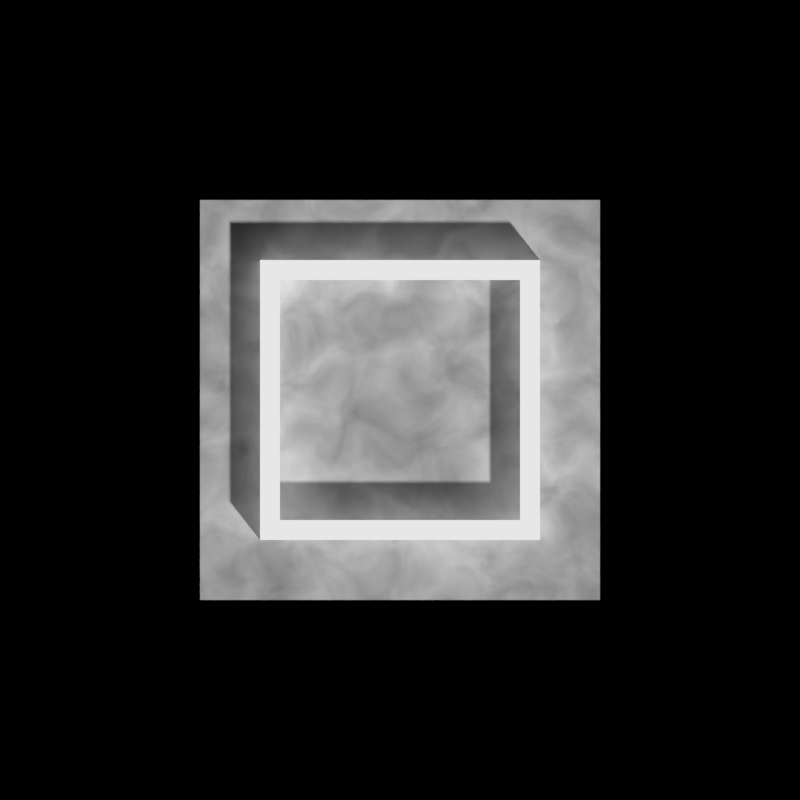 # Source: safewall-plain.blend  (saved by Blender 2.70.0; exported with 4.5.12 LTS)
import bpy
from mathutils import Matrix  # noqa: F401  (used for matrix-valued properties, if any)

bpy.ops.wm.read_factory_settings(use_empty=True)
scene = bpy.context.scene
scene.name = 'Scene'

# ---- collections
col_collection_1 = bpy.data.collections.new('Collection 1'); scene.collection.children.link(col_collection_1)

# ---- materials (node trees are filled in below, after node groups)
mat_material_002 = bpy.data.materials.new('Material.002')
mat_material_002.alpha_threshold = 0.0
mat_material_002.roughness = 0.5
mat_material_002.line_color = (0.0, 0.0, 0.0, 1.0)
mat_material_001 = bpy.data.materials.new('Material.001')
mat_material_001.alpha_threshold = 0.0
mat_material_001.roughness = 0.5
mat_material_001.line_color = (0.0, 0.0, 0.0, 1.0)
mat_material = bpy.data.materials.new('Material')
mat_material.alpha_threshold = 0.0
mat_material.roughness = 0.5
mat_material.line_color = (0.0, 0.0, 0.0, 1.0)

# ---- material node trees
mat_material_002.use_nodes = True; mat_material_002.node_tree.nodes.clear()
_N = mat_material_002.node_tree.nodes; _L = mat_material_002.node_tree.links
n0 = _N.new('ShaderNodeOutputMaterial'); n0.name = 'Material Output'; n0.location = (300, 300)
n1 = _N.new('ShaderNodeBsdfDiffuse'); n1.name = 'Diffuse BSDF'; n1.location = (-7, 305)
n1.inputs[0].default_value = (1.0, 1.0, 1.0, 1.0)
n1.inputs[1].default_value = 1.0
_L.new(n1.outputs[0], n0.inputs[0])
n0.is_active_output = True
mat_material_001.use_nodes = True; mat_material_001.node_tree.nodes.clear()
_N = mat_material_001.node_tree.nodes; _L = mat_material_001.node_tree.links
n0 = _N.new('ShaderNodeOutputMaterial'); n0.name = 'Material Output'; n0.location = (300, 300)
n1 = _N.new('ShaderNodeEmission'); n1.name = 'Emission'; n1.location = (-152, 253)
n1.inputs[0].default_value = (0.8, 0.8, 0.8, 1.0)
_L.new(n1.outputs[0], n0.inputs[0])
n0.is_active_output = True
mat_material.use_nodes = True; mat_material.node_tree.nodes.clear()
_N = mat_material.node_tree.nodes; _L = mat_material.node_tree.links
n0 = _N.new('ShaderNodeOutputMaterial'); n0.name = 'Material Output'; n0.location = (300, 300)
n1 = _N.new('ShaderNodeBsdfDiffuse'); n1.name = 'Diffuse BSDF'; n1.location = (10, 300)
n2 = _N.new('ShaderNodeTexNoise'); n2.name = 'Noise Texture'; n2.location = (-333, 283)
n2.inputs[2].default_value = 9.0
n2.inputs[3].default_value = 8.7
n2.inputs[8].default_value = 0.55
n3 = _N.new('ShaderNodeRGBToBW'); n3.name = 'RGB to BW'; n3.location = (-153, 247)
_L.new(n1.outputs[0], n0.inputs[0])
_L.new(n2.outputs[1], n3.inputs[0])
_L.new(n3.outputs[0], n1.inputs[0])
n0.is_active_output = True

# ---- world
world_world = bpy.data.worlds.new('World'); scene.world = world_world
world_world.color = (0.0, 0.0, 0.0)
world_world.use_sun_shadow = False
world_world.sun_shadow_jitter_overblur = 0.0
world_world.cycles.sampling_method = 'MANUAL'
world_world.cycles.sample_map_resolution = 256

# ---- cameras
cam_camera_001 = bpy.data.cameras.new('Camera.001')
cam_camera_001.type = 'ORTHO'
cam_camera_001.clip_end = 100.0
cam_camera_001.lens = 35.0
cam_camera_001.sensor_width = 32.0
cam_camera_001.sensor_height = 18.0
cam_camera_001.ortho_scale = 4.0
cam_camera_001.dof.focus_distance = 0.0

# ---- meshes
me_plane = bpy.data.meshes.new('Plane')
me_plane.from_pydata([(-2.0, -2.0, 0.0), (2.0, -2.0, 0.0), (-2.0, 2.0, 0.0), (2.0, 2.0, 0.0)], [], [(0, 1, 3, 2)])
me_plane.materials.append(mat_material_002)
me_plane.use_remesh_preserve_volume = False
me_plane.use_remesh_preserve_attributes = False
me_plane.use_mirror_vertex_groups = False
me_plane.update()
me_cube_001 = bpy.data.meshes.new('Cube.001')
me_cube_001.from_pydata([(-0.875, -0.875, 0.5), (-0.875, 0.875, 0.5), (0.875, 0.875, 0.5), (0.875, -0.875, 0.5), (-0.875, -0.875, 1.0), (-0.875, 0.875, 1.0), (0.875, 0.875, 1.0), (0.875, -0.875, 1.0), (0.75, 0.75, 1.0), (0.75, -0.75, 1.0), (-0.75, -0.75, 1.0), (-0.75, 0.75, 1.0), (0.75, 0.75, 0.5), (0.75, -0.75, 0.5), (-0.75, -0.75, 0.5), (-0.75, 0.75, 0.5)], [], [(4, 5, 1, 0), (5, 6, 2, 1), (6, 7, 3, 2), (7, 4, 0, 3), (7, 6, 8, 9), (5, 4, 10, 11), (5, 11, 8, 6), (4, 7, 9, 10), (10, 9, 13, 14), (8, 11, 15, 12), (11, 10, 14, 15), (9, 8, 12, 13), (1, 2, 12, 15), (1, 15, 14, 0), (0, 14, 13, 3), (3, 13, 12, 2)])
me_cube_001.materials.append(mat_material_001)
me_cube_001.use_remesh_preserve_volume = False
me_cube_001.use_remesh_preserve_attributes = False
me_cube_001.use_mirror_vertex_groups = False
me_cube_001.update()
me_cube = bpy.data.meshes.new('Cube')
me_cube.from_pydata([(1.0, 1.0, -1.0), (1.0, -1.0, -1.0), (-1.0, -1.0, -1.0), (-1.0, 1.0, -1.0), (1.0, 1.0, 1.0), (1.0, -1.0, 1.0), (-1.0, -1.0, 1.0), (-1.0, 1.0, 1.0)], [], [(0, 1, 2, 3), (4, 7, 6, 5), (0, 4, 5, 1), (1, 5, 6, 2), (2, 6, 7, 3), (4, 0, 3, 7)])
me_cube.materials.append(mat_material)
me_cube.use_remesh_preserve_volume = False
me_cube.use_remesh_preserve_attributes = False
me_cube.use_mirror_vertex_groups = False
me_cube.update()

# ---- objects
ob_plane = bpy.data.objects.new('Plane', me_plane)
ob_camera = bpy.data.objects.new('Camera', cam_camera_001)
ob_cube_001 = bpy.data.objects.new('Cube.001', me_cube_001)
ob_cube = bpy.data.objects.new('Cube', me_cube)

# ---- transforms, parenting, visibility, modifiers, constraints
ob_plane.location = (0.0, 0.0, 1.0)
ob_plane.scale = (1.5, 1.5, 1.5)
ob_plane.hide_viewport = True
ob_plane.hide_select = True
ob_plane.hide_render = True
ob_plane.lineart.crease_threshold = 0.0
ob_camera.location = (0.0, 0.0, 3.0)
ob_camera.lineart.crease_threshold = 0.0
ob_cube_001.location = (0.0, 0.0, 0.4)
ob_cube_001.scale = (0.8, 0.8, 0.8)
ob_cube_001.lineart.crease_threshold = 0.0
ob_cube.location = (0.0, 0.0, 0.0)
ob_cube.lock_rotations_4d = False
ob_cube.empty_display_type = 'ARROWS'
ob_cube.lineart.crease_threshold = 0.0

# ---- collection membership
col_collection_1.objects.link(ob_plane)
col_collection_1.objects.link(ob_camera)
col_collection_1.objects.link(ob_cube_001)
col_collection_1.objects.link(ob_cube)

# ---- scene / render settings (as saved in the file)
scene.camera = ob_camera
scene.frame_start = 1; scene.frame_end = 250; scene.frame_set(1)
scene.render.engine = 'CYCLES'
scene.render.resolution_x = 128
scene.render.resolution_y = 128
scene.render.dither_intensity = 0.0
scene.render.film_transparent = True
scene.cycles.use_denoising = False
scene.cycles.samples = 1000
scene.cycles.sampling_pattern = 'TABULATED_SOBOL'
scene.cycles.light_sampling_threshold = 0.0
scene.cycles.use_adaptive_sampling = False
scene.cycles.use_light_tree = False
scene.cycles.blur_glossy = 0.0
scene.cycles.volume_bounces = 1
scene.cycles.pixel_filter_type = 'GAUSSIAN'
scene.cycles.sample_clamp_indirect = 0.0
scene.view_settings.view_transform = 'Standard'
bpy.context.view_layer.update()

# ---- added for rendering (the .blend has no usable light): sun
light_auto_sun = bpy.data.lights.new('AutoSun', 'SUN')
light_auto_sun.energy = 3.0
light_auto_sun.angle = 0.0523599
ob_auto_sun = bpy.data.objects.new('AutoSun', light_auto_sun)
scene.collection.objects.link(ob_auto_sun)
ob_auto_sun.rotation_euler = (0.872665, 0.174533, 0.523599)
bpy.context.view_layer.update()
